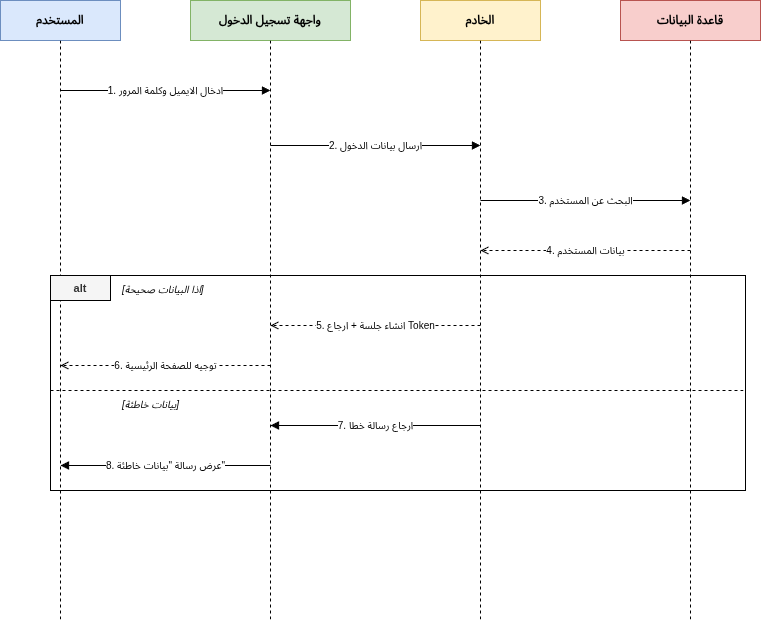

The diagram above was exported from draw.io. Its source (the exported page's mxGraphModel, read from the mxfile embedded in the PNG):
<mxGraphModel dx="1414" dy="707" grid="1" gridSize="10" guides="1" tooltips="1" connect="1" arrows="1" fold="1" page="1" pageScale="1" pageWidth="1169" pageHeight="827" math="0" shadow="0">
  <root>
    <mxCell id="0" />
    <mxCell id="1" parent="0" />
    <mxCell id="2" parent="1" style="rounded=0;whiteSpace=wrap;html=1;fillColor=#dae8fc;strokeColor=#6c8ebf;fontStyle=1;fontSize=12;" value="المستخدم" vertex="1">
      <mxGeometry height="40" width="120" x="40" y="40" as="geometry" />
    </mxCell>
    <mxCell id="3" parent="1" style="rounded=0;whiteSpace=wrap;html=1;fillColor=#d5e8d4;strokeColor=#82b366;fontStyle=1;fontSize=12;" value="واجهة تسجيل الدخول" vertex="1">
      <mxGeometry height="40" width="160" x="230" y="40" as="geometry" />
    </mxCell>
    <mxCell id="4" parent="1" style="rounded=0;whiteSpace=wrap;html=1;fillColor=#fff2cc;strokeColor=#d6b656;fontStyle=1;fontSize=12;" value="الخادم" vertex="1">
      <mxGeometry height="40" width="120" x="460" y="40" as="geometry" />
    </mxCell>
    <mxCell id="5" parent="1" style="rounded=0;whiteSpace=wrap;html=1;fillColor=#f8cecc;strokeColor=#b85450;fontStyle=1;fontSize=12;" value="قاعدة البيانات" vertex="1">
      <mxGeometry height="40" width="140" x="660" y="40" as="geometry" />
    </mxCell>
    <mxCell id="6" edge="1" parent="1" style="dashed=1;endArrow=none;html=1;">
      <mxGeometry relative="1" as="geometry">
        <mxPoint x="100" y="80" as="sourcePoint" />
        <mxPoint x="100" y="660" as="targetPoint" />
      </mxGeometry>
    </mxCell>
    <mxCell id="7" edge="1" parent="1" style="dashed=1;endArrow=none;html=1;">
      <mxGeometry relative="1" as="geometry">
        <mxPoint x="310" y="80" as="sourcePoint" />
        <mxPoint x="310" y="660" as="targetPoint" />
      </mxGeometry>
    </mxCell>
    <mxCell id="8" edge="1" parent="1" style="dashed=1;endArrow=none;html=1;">
      <mxGeometry relative="1" as="geometry">
        <mxPoint x="520" y="80" as="sourcePoint" />
        <mxPoint x="520" y="660" as="targetPoint" />
      </mxGeometry>
    </mxCell>
    <mxCell id="9" edge="1" parent="1" style="dashed=1;endArrow=none;html=1;">
      <mxGeometry relative="1" as="geometry">
        <mxPoint x="730" y="80" as="sourcePoint" />
        <mxPoint x="730" y="660" as="targetPoint" />
      </mxGeometry>
    </mxCell>
    <mxCell id="10" edge="1" parent="1" style="endArrow=block;endFill=1;html=1;fontSize=10;" value="1. ادخال الايميل وكلمة المرور">
      <mxGeometry relative="1" as="geometry">
        <mxPoint x="100" y="130" as="sourcePoint" />
        <mxPoint x="310" y="130" as="targetPoint" />
      </mxGeometry>
    </mxCell>
    <mxCell id="11" edge="1" parent="1" style="endArrow=block;endFill=1;html=1;fontSize=10;" value="2. ارسال بيانات الدخول">
      <mxGeometry relative="1" as="geometry">
        <mxPoint x="310" y="185" as="sourcePoint" />
        <mxPoint x="520" y="185" as="targetPoint" />
      </mxGeometry>
    </mxCell>
    <mxCell id="12" edge="1" parent="1" style="endArrow=block;endFill=1;html=1;fontSize=10;" value="3. البحث عن المستخدم">
      <mxGeometry relative="1" as="geometry">
        <mxPoint x="520" y="240" as="sourcePoint" />
        <mxPoint x="730" y="240" as="targetPoint" />
      </mxGeometry>
    </mxCell>
    <mxCell id="13" edge="1" parent="1" style="dashed=1;endArrow=open;endFill=0;html=1;fontSize=10;" value="4. بيانات المستخدم">
      <mxGeometry relative="1" as="geometry">
        <mxPoint x="730" y="290" as="sourcePoint" />
        <mxPoint x="520" y="290" as="targetPoint" />
      </mxGeometry>
    </mxCell>
    <mxCell id="14" parent="1" style="rounded=0;whiteSpace=wrap;html=1;fillColor=none;strokeColor=#000000;" value="" vertex="1">
      <mxGeometry height="215" width="695" x="90" y="315" as="geometry" />
    </mxCell>
    <mxCell id="15" parent="1" style="shape=mxgraph.uml.umlFrame;whiteSpace=wrap;html=1;fillColor=#f5f5f5;strokeColor=#000000;fontColor=#333333;fontStyle=1;fontSize=11;" value="alt" vertex="1">
      <mxGeometry height="25" width="60" x="90" y="315" as="geometry" />
    </mxCell>
    <mxCell id="16" parent="1" style="text;html=1;align=left;verticalAlign=top;fontSize=10;fontStyle=2;" value="[اذا البيانات صحيحة]" vertex="1">
      <mxGeometry height="20" width="180" x="160" y="317" as="geometry" />
    </mxCell>
    <mxCell id="17" edge="1" parent="1" style="endArrow=none;dashed=1;html=1;">
      <mxGeometry relative="1" as="geometry">
        <mxPoint x="90" y="430" as="sourcePoint" />
        <mxPoint x="785" y="430" as="targetPoint" />
      </mxGeometry>
    </mxCell>
    <mxCell id="18" parent="1" style="text;html=1;align=left;verticalAlign=top;fontSize=10;fontStyle=2;" value="[بيانات خاطئة]" vertex="1">
      <mxGeometry height="20" width="150" x="160" y="432" as="geometry" />
    </mxCell>
    <mxCell id="19" edge="1" parent="1" style="dashed=1;endArrow=open;endFill=0;html=1;fontSize=10;" value="5. انشاء جلسة + ارجاع Token">
      <mxGeometry relative="1" as="geometry">
        <mxPoint x="520" y="365" as="sourcePoint" />
        <mxPoint x="310" y="365" as="targetPoint" />
      </mxGeometry>
    </mxCell>
    <mxCell id="20" edge="1" parent="1" style="dashed=1;endArrow=open;endFill=0;html=1;fontSize=10;" value="6. توجيه للصفحة الرئيسية">
      <mxGeometry relative="1" as="geometry">
        <mxPoint x="310" y="405" as="sourcePoint" />
        <mxPoint x="100" y="405" as="targetPoint" />
      </mxGeometry>
    </mxCell>
    <mxCell id="21" edge="1" parent="1" style="endArrow=block;endFill=1;html=1;fontSize=10;" value="7. ارجاع رسالة خطا">
      <mxGeometry relative="1" as="geometry">
        <mxPoint x="520" y="465" as="sourcePoint" />
        <mxPoint x="310" y="465" as="targetPoint" />
      </mxGeometry>
    </mxCell>
    <mxCell id="22" edge="1" parent="1" style="endArrow=block;endFill=1;html=1;fontSize=10;" value="8. عرض رسالة &quot;بيانات خاطئة&quot;">
      <mxGeometry relative="1" as="geometry">
        <mxPoint x="310" y="505" as="sourcePoint" />
        <mxPoint x="100" y="505" as="targetPoint" />
      </mxGeometry>
    </mxCell>
  </root>
</mxGraphModel>